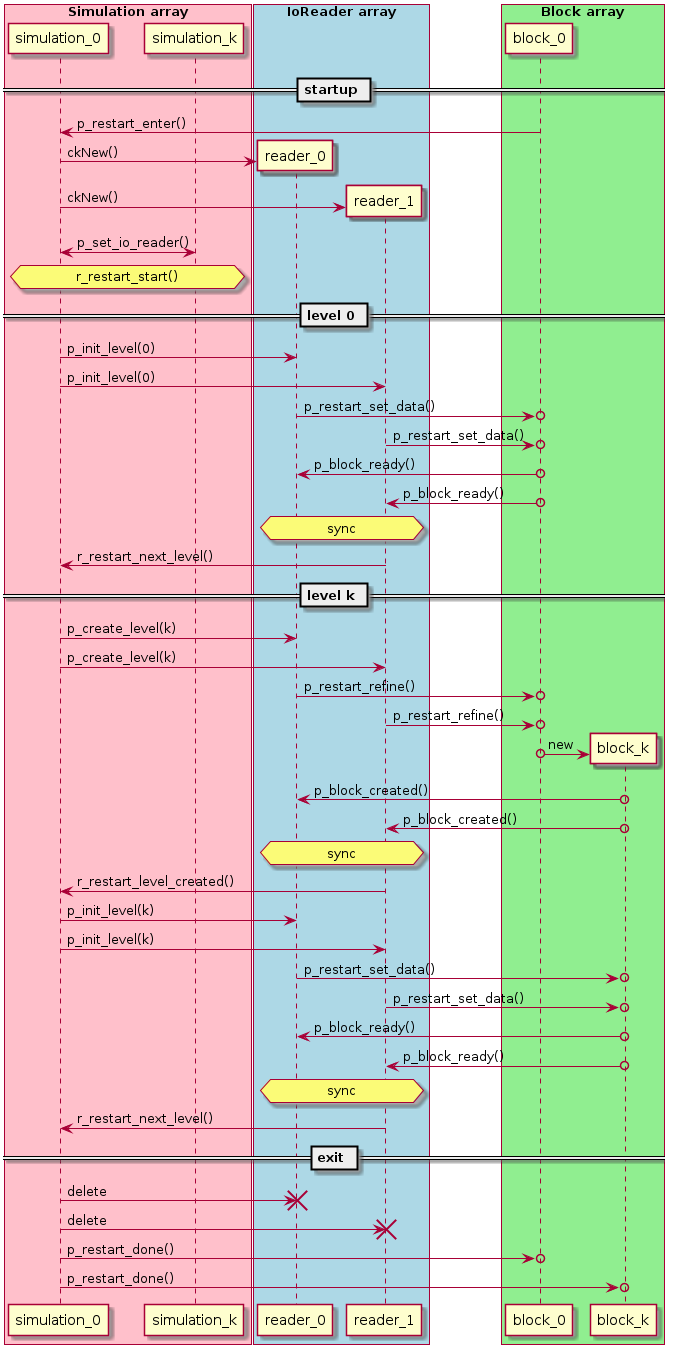

The diagram above was rendered by PlantUML. Its source (embedded in the PNG):
@startuml

box "Simulation array" #Pink
participant simulation_0 as s0
participant simulation_k as sk
end box

box "IoReader array" #LightBlue
participant reader_0 as r0
participant reader_1 as r1
end box

box "Block array" #LightGreen
participant block_0 as b0
participant block_k as bk
end box

== startup ==

b0 -> s0 : p_restart_enter()
s0 -> r0 ** : ckNew()
s0 -> r1 ** : ckNew()
s0 <-> sk : p_set_io_reader()
hnote over s0,sk : r_restart_start()

== level 0 ==

s0 -> r0 : p_init_level(0)
s0 -> r1 : p_init_level(0)
r0 ->o b0 : p_restart_set_data()
r1 ->o b0 : p_restart_set_data()
b0 o-> r0 : p_block_ready()
b0 o-> r1 : p_block_ready()
hnote over r0,r1 : sync
r1 -> s0 : r_restart_next_level()

== level k ==

s0 -> r0 : p_create_level(k)
s0 -> r1 : p_create_level(k)
r0 ->o b0 : p_restart_refine()
r1 ->o b0 : p_restart_refine()
b0 o-> bk ** : new
bk o-> r0 : p_block_created()
bk o-> r1 : p_block_created()
hnote over r0,r1 : sync
r1 -> s0 : r_restart_level_created()
s0 -> r0 : p_init_level(k)
s0 -> r1 : p_init_level(k)
r0 ->o bk : p_restart_set_data()
r1 ->o bk : p_restart_set_data()
bk o-> r0 : p_block_ready()
bk o-> r1 : p_block_ready()
hnote over r0,r1 : sync
r1 -> s0 : r_restart_next_level()
== exit ==
s0 -> r0 : delete
destroy r0
s0 -> r1 : delete
destroy r1
s0 ->o b0 : p_restart_done()
s0 ->o bk : p_restart_done()

@enduml